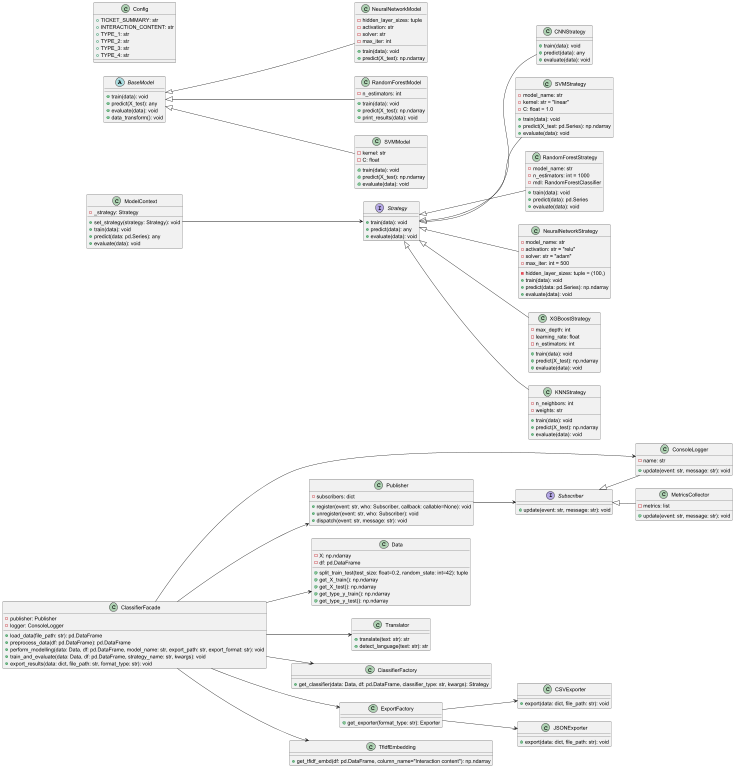

The diagram above was rendered by PlantUML. Its source (embedded in the PNG):
@startuml
scale 1024 width
scale 768 height
left to right direction

' Interfaces and Abstract Classes
interface Subscriber {
    +update(event: str, message: str): void
}

interface Strategy {
    +train(data): void
    +predict(data): any
    +evaluate(data): void
}

abstract class BaseModel {
    +train(data): void
    +predict(X_test): any
    +evaluate(data): void
    +data_transform(): void
}

' Concrete Implementations of Subscriber
class ConsoleLogger {
    -name: str
    +update(event: str, message: str): void
}

class MetricsCollector {
    -metrics: list
    +update(event: str, message: str): void
}

Subscriber <|-- ConsoleLogger
Subscriber <|-- MetricsCollector

' Publisher for Observer Pattern
class Publisher {
    -subscribers: dict
    +register(event: str, who: Subscriber, callback: callable=None): void
    +unregister(event: str, who: Subscriber): void
    +dispatch(event: str, message: str): void
}

Publisher --> Subscriber

' Data Class
class Data {
    -X: np.ndarray
    -df: pd.DataFrame
    +split_train_test(test_size: float=0.2, random_state: int=42): tuple
    +get_X_train(): np.ndarray
    +get_X_test(): np.ndarray
    +get_type_y_train(): np.ndarray
    +get_type_y_test(): np.ndarray
}

' Config Class
class Config {
    +TICKET_SUMMARY: str
    +INTERACTION_CONTENT: str
    +TYPE_1: str
    +TYPE_2: str
    +TYPE_3: str
    +TYPE_4: str
}

' Translator Class
class Translator {
    +translate(text: str): str
    +detect_language(text: str): str
}

' Strategy Pattern
class ModelContext {
    -_strategy: Strategy
    +set_strategy(strategy: Strategy): void
    +train(data): void
    +predict(data: pd.Series): any
    +evaluate(data): void
}

class CNNStrategy {
    +train(data): void
    +predict(data): any
    +evaluate(data): void
}

Strategy <|-- CNNStrategy
ModelContext --> Strategy

' Factory Pattern for Classifiers
class ClassifierFactory {
    +get_classifier(data: Data, df: pd.DataFrame, classifier_type: str, kwargs): Strategy
}

' Export Factory and Exporters
class ExportFactory {
    +get_exporter(format_type: str): Exporter
}

class CSVExporter {
    +export(data: dict, file_path: str): void
}

class JSONExporter {
    +export(data: dict, file_path: str): void
}

ExportFactory --> CSVExporter
ExportFactory --> JSONExporter

' ClassifierFacade
class ClassifierFacade {
    -publisher: Publisher
    -logger: ConsoleLogger
    +load_data(file_path: str): pd.DataFrame
    +preprocess_data(df: pd.DataFrame): pd.DataFrame
    +perform_modelling(data: Data, df: pd.DataFrame, model_name: str, export_path: str, export_format: str): void
    +train_and_evaluate(data: Data, df: pd.DataFrame, strategy_name: str, kwargs): void
    +export_results(data: dict, file_path: str, format_type: str): void
}

' Embedding Generator
class TfidfEmbedding {
    +get_tfidf_embd(df: pd.DataFrame, column_name="Interaction content"): np.ndarray
}

' Specific Models
class NeuralNetworkModel {
    -hidden_layer_sizes: tuple
    -activation: str
    -solver: str
    -max_iter: int
    +train(data): void
    +predict(X_test): np.ndarray
}

class RandomForestModel {
    -n_estimators: int
    +train(data): void
    +predict(X_test): np.ndarray
    +print_results(data): void
}

class SVMStrategy {
    -model_name: str
    -kernel: str = "linear"
    -C: float = 1.0
    +train(data): void
    +predict(X_test: pd.Series): np.ndarray
    +evaluate(data): void
}

class RandomForestStrategy {
    -model_name: str
    -n_estimators: int = 1000
    -mdl: RandomForestClassifier
    +train(data): void
    +predict(data): pd.Series
    +evaluate(data): void
}

class NeuralNetworkStrategy {
    -model_name: str
    -hidden_layer_sizes: tuple = (100,)
    -activation: str = "relu"
    -solver: str = "adam"
    -max_iter: int = 500
    +train(data): void
    +predict(data: pd.Series): np.ndarray
    +evaluate(data): void
}

class SVMModel {
    -kernel: str
    -C: float
    +train(data): void
    +predict(X_test): np.ndarray
    +evaluate(data): void
}

class XGBoostStrategy {
    -max_depth: int
    -learning_rate: float
    -n_estimators: int
    +train(data): void
    +predict(X_test): np.ndarray
    +evaluate(data): void
}

class KNNStrategy {
    -n_neighbors: int
    -weights: str
    +train(data): void
    +predict(X_test): np.ndarray
    +evaluate(data): void
}

BaseModel <|-- NeuralNetworkModel
BaseModel <|-- RandomForestModel
BaseModel <|-- SVMModel
Strategy <|-- XGBoostStrategy
Strategy <|-- KNNStrategy
Strategy <|-- SVMStrategy
Strategy <|-- NeuralNetworkStrategy
Strategy <|-- RandomForestStrategy

ClassifierFacade --> Publisher
ClassifierFacade --> ConsoleLogger
ClassifierFacade --> ClassifierFactory
ClassifierFacade --> ExportFactory
ClassifierFacade --> Translator
ClassifierFacade --> Data
ClassifierFacade --> TfidfEmbedding

@enduml